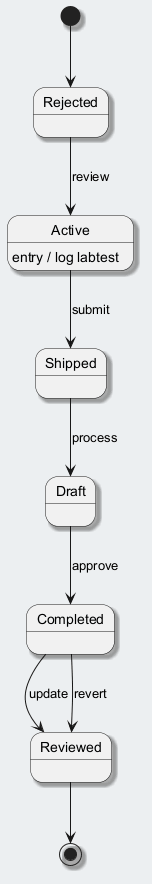

The diagram above was rendered by PlantUML. Its source (embedded in the PNG):
@startuml
skinparam backgroundColor #ECEFF1
skinparam classBackgroundColor #FFFFFF
skinparam classBorderColor #455A64
skinparam shadowing true
[*] --> Rejected
Rejected --> Active : review
Active --> Shipped : submit
Active : entry / log labtest
Shipped --> Draft : process
Draft --> Completed : approve
Completed --> Reviewed : update
Completed --> Reviewed : revert
Reviewed --> [*]
@enduml